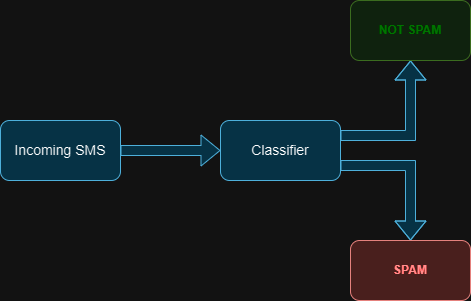

The diagram above was exported from draw.io. Its source (the exported page's mxGraphModel, read from the mxfile embedded in the PNG):
<mxGraphModel dx="746" dy="780" grid="1" gridSize="10" guides="1" tooltips="1" connect="1" arrows="1" fold="1" page="1" pageScale="1" pageWidth="850" pageHeight="1100" math="0" shadow="0">
  <root>
    <mxCell id="0" />
    <mxCell id="1" parent="0" />
    <mxCell id="wCmNWK-aR1fHD9Pk7JYQ-1" value="&lt;font style=&quot;font-size: 14px;&quot;&gt;Incoming SMS&lt;/font&gt;" style="rounded=1;whiteSpace=wrap;html=1;fillColor=#b1ddf0;strokeColor=#10739e;" vertex="1" parent="1">
      <mxGeometry x="186" y="320" width="120" height="60" as="geometry" />
    </mxCell>
    <mxCell id="wCmNWK-aR1fHD9Pk7JYQ-2" value="" style="shape=flexArrow;endArrow=classic;html=1;rounded=0;exitX=1;exitY=0.5;exitDx=0;exitDy=0;entryX=0;entryY=0.5;entryDx=0;entryDy=0;fillColor=#b1ddf0;strokeColor=#10739e;" edge="1" parent="1" source="wCmNWK-aR1fHD9Pk7JYQ-1" target="wCmNWK-aR1fHD9Pk7JYQ-3">
      <mxGeometry width="50" height="50" relative="1" as="geometry">
        <mxPoint x="336" y="349.5" as="sourcePoint" />
        <mxPoint x="416" y="349.5" as="targetPoint" />
      </mxGeometry>
    </mxCell>
    <mxCell id="wCmNWK-aR1fHD9Pk7JYQ-3" value="&lt;font style=&quot;font-size: 14px;&quot;&gt;Classifier&lt;/font&gt;" style="rounded=1;whiteSpace=wrap;html=1;fillColor=#b1ddf0;strokeColor=#10739e;" vertex="1" parent="1">
      <mxGeometry x="406" y="320" width="120" height="60" as="geometry" />
    </mxCell>
    <mxCell id="wCmNWK-aR1fHD9Pk7JYQ-5" value="" style="shape=flexArrow;endArrow=classic;html=1;rounded=0;exitX=1;exitY=0.25;exitDx=0;exitDy=0;entryX=0.5;entryY=1;entryDx=0;entryDy=0;fillColor=#b1ddf0;strokeColor=#10739e;" edge="1" parent="1" source="wCmNWK-aR1fHD9Pk7JYQ-3" target="wCmNWK-aR1fHD9Pk7JYQ-9">
      <mxGeometry width="50" height="50" relative="1" as="geometry">
        <mxPoint x="556" y="440" as="sourcePoint" />
        <mxPoint x="596" y="280" as="targetPoint" />
        <Array as="points">
          <mxPoint x="596" y="335" />
        </Array>
      </mxGeometry>
    </mxCell>
    <mxCell id="wCmNWK-aR1fHD9Pk7JYQ-6" value="" style="shape=flexArrow;endArrow=classic;html=1;rounded=0;exitX=1;exitY=0.75;exitDx=0;exitDy=0;entryX=0.5;entryY=0;entryDx=0;entryDy=0;fillColor=#b1ddf0;strokeColor=#10739e;" edge="1" parent="1" source="wCmNWK-aR1fHD9Pk7JYQ-3" target="wCmNWK-aR1fHD9Pk7JYQ-8">
      <mxGeometry width="50" height="50" relative="1" as="geometry">
        <mxPoint x="536" y="360" as="sourcePoint" />
        <mxPoint x="596" y="420" as="targetPoint" />
        <Array as="points">
          <mxPoint x="596" y="365" />
        </Array>
      </mxGeometry>
    </mxCell>
    <mxCell id="wCmNWK-aR1fHD9Pk7JYQ-8" value="&lt;font color=&quot;#ff0000&quot;&gt;&lt;b&gt;SPAM&lt;/b&gt;&lt;/font&gt;" style="rounded=1;whiteSpace=wrap;html=1;fillColor=#f8cecc;strokeColor=#b85450;" vertex="1" parent="1">
      <mxGeometry x="536" y="440" width="120" height="60" as="geometry" />
    </mxCell>
    <mxCell id="wCmNWK-aR1fHD9Pk7JYQ-9" value="&lt;font color=&quot;#44ff00&quot;&gt;&lt;b&gt;NOT SPAM&lt;/b&gt;&lt;/font&gt;" style="rounded=1;whiteSpace=wrap;html=1;fillColor=#d5e8d4;strokeColor=#82b366;" vertex="1" parent="1">
      <mxGeometry x="536" y="200" width="120" height="60" as="geometry" />
    </mxCell>
  </root>
</mxGraphModel>